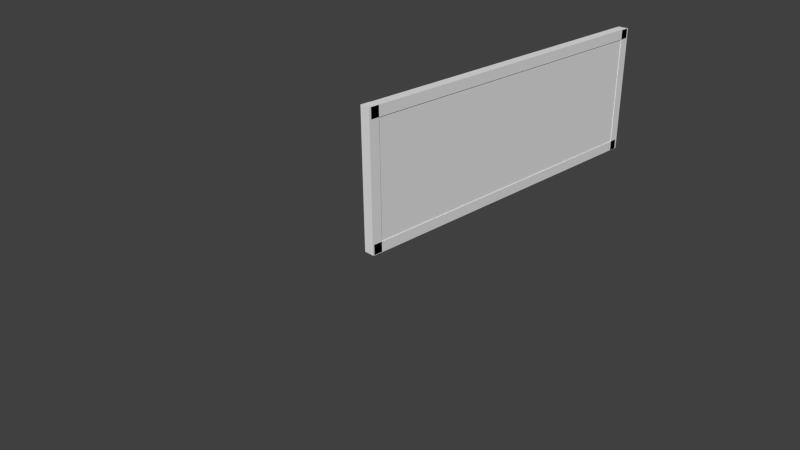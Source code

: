# Source: cuadre4.blend  (saved by Blender 2.68.0; exported with 4.5.12 LTS)
import bpy
from mathutils import Matrix  # noqa: F401  (used for matrix-valued properties, if any)

bpy.ops.wm.read_factory_settings(use_empty=True)
scene = bpy.context.scene
scene.name = 'Scene'

# ---- collections
col_collection_1 = bpy.data.collections.new('Collection 1'); scene.collection.children.link(col_collection_1)

# ---- materials (node trees are filled in below, after node groups)
mat_blanco = bpy.data.materials.new('Blanco')
mat_blanco.alpha_threshold = 0.0
mat_blanco.use_transparent_shadow = False
mat_blanco.roughness = 0.5
mat_blanco.specular_intensity = 1.0
mat_blanco.line_color = (0.0, 0.0, 0.0, 1.0)
mat_material_001 = bpy.data.materials.new('Material.001')
mat_material_001.alpha_threshold = 0.0
mat_material_001.use_transparent_shadow = False
mat_material_001.roughness = 0.5
mat_material_001.line_color = (0.0, 0.0, 0.0, 1.0)
mat_material_002 = bpy.data.materials.new('Material.002')
mat_material_002.alpha_threshold = 0.0
mat_material_002.use_transparent_shadow = False
mat_material_002.roughness = 0.5
mat_material_002.line_color = (0.0, 0.0, 0.0, 1.0)
mat_material_003 = bpy.data.materials.new('Material.003')
mat_material_003.alpha_threshold = 0.0
mat_material_003.use_transparent_shadow = False
mat_material_003.roughness = 0.5
mat_material_003.line_color = (0.0, 0.0, 0.0, 1.0)

# ---- material node trees

# ---- world
world_world = bpy.data.worlds.new('World'); scene.world = world_world
world_world.color = (0.05088, 0.05088, 0.05088)
world_world.use_sun_shadow = False
world_world.sun_shadow_jitter_overblur = 0.0
world_world.cycles.sampling_method = 'MANUAL'
world_world.cycles.sample_map_resolution = 256

# ---- cameras
cam_camera = bpy.data.cameras.new('Camera')
cam_camera.clip_end = 100.0
cam_camera.lens = 35.0
cam_camera.sensor_width = 32.0
cam_camera.sensor_height = 18.0
cam_camera.ortho_scale = 7.314
cam_camera.dof.focus_distance = 0.0
cam_camera.dof.aperture_fstop = 128.0

# ---- meshes
me_cube_004 = bpy.data.meshes.new('Cube.004')
me_cube_004.from_pydata([(-1.0, -1.0, -1.0), (-1.0, 1.0, -1.0), (1.0, 1.0, -1.0), (1.0, -1.0, -1.0), (-1.0, -1.0, 1.0), (-1.0, 1.0, 1.0), (1.0, 1.0, 1.0), (1.0, -1.0, 1.0)], [], [(4, 5, 1, 0), (5, 6, 2, 1), (6, 7, 3, 2), (7, 4, 0, 3), (0, 1, 2, 3), (7, 6, 5, 4)])
_uv = me_cube_004.uv_layers.new(name='UVMap')
_uv.uv.foreach_set('vector', [0.9918, 0.004402, 0.00788, 0.01176, 0.0, 0.9961, 0.9963, 1.004, 0.00788, 0.01176, 0.007223, 0.01313, 0.01571, 1.0, 0.0, 0.9961, 0.007223, 0.01313, 0.9902, 0.007014, 0.9967, 0.9985, 0.01571, 1.0, 0.9902, 0.007014, 0.9918, 0.004402, 0.9963, 1.004, 0.9967, 0.9985, 0.9963, 1.004, 0.0, 0.9961, 0.01571, 1.0, 0.9967, 0.9985, 0.9902, 0.007014, 0.007223, 0.01313, 0.00788, 0.01176, 0.9918, 0.004402])
me_cube_004.use_remesh_preserve_volume = False
me_cube_004.use_remesh_preserve_attributes = False
me_cube_004.use_mirror_vertex_groups = False
me_cube_004.update()
me_cube = bpy.data.meshes.new('Cube')
me_cube.from_pydata([(1.0, 1.0, -1.0), (1.0, -1.0, -1.0), (-1.0, -1.0, -1.0), (-1.0, 1.0, -1.0), (1.0, 1.0, 1.0), (1.0, -1.0, 1.0), (-1.0, -1.0, 1.0), (-1.0, 1.0, 1.0), (1.0, 0.5961, -0.8415), (1.0, 0.5961, -0.9972), (-1.0, 0.5961, -0.9972), (-1.0, 0.5961, -0.8415), (1.0, -68.16, -0.8415), (1.0, -68.16, -0.9972), (-1.0, -68.16, -0.9972), (-1.0, -68.16, -0.8415), (1.0, -68.46, 1.01), (1.0, -66.46, 1.01), (-1.0, -66.46, 1.01), (-1.0, -68.46, 1.01), (1.0, -68.46, -0.9899), (1.0, -66.46, -0.9899), (-1.0, -66.46, -0.9899), (-1.0, -68.46, -0.9899), (1.0, -68.05, 0.8516), (1.0, -68.05, 1.007), (-1.0, -68.05, 1.007), (-1.0, -68.05, 0.8516), (1.0, 0.6993, 0.8516), (1.0, 0.6993, 1.007), (-1.0, 0.6993, 1.007), (-1.0, 0.6993, 0.8516)], [], [(0, 1, 2, 3), (4, 7, 6, 5), (0, 4, 5, 1), (1, 5, 6, 2), (2, 6, 7, 3), (4, 0, 3, 7), (8, 9, 10, 11), (12, 15, 14, 13), (8, 12, 13, 9), (9, 13, 14, 10), (10, 14, 15, 11), (12, 8, 11, 15), (16, 17, 18, 19), (20, 23, 22, 21), (16, 20, 21, 17), (17, 21, 22, 18), (18, 22, 23, 19), (20, 16, 19, 23), (24, 25, 26, 27), (28, 31, 30, 29), (24, 28, 29, 25), (25, 29, 30, 26), (26, 30, 31, 27), (28, 24, 27, 31)])
me_cube.polygons.foreach_set('material_index', [0, 0, 0, 0, 0, 0, 1, 1, 1, 1, 1, 1, 2, 2, 2, 2, 2, 2, 3, 3, 3, 3, 3, 3])
_uv = me_cube.uv_layers.new(name='UV coord')
_uv.uv.foreach_set('vector', [0.02134, 0.9848, 0.0518, 0.9844, 0.03178, 0.9996, 0.0, 1.0, 0.05768, 0.0258, 0.03902, 0.003027, 0.06879, 0.005521, 0.08629, 0.02814, 0.02134, 0.9848, 0.05768, 0.0258, 0.08629, 0.02814, 0.0518, 0.9844, 0.0518, 0.9844, 0.08629, 0.02814, 0.06879, 0.005521, 0.03178, 0.9996, 0.03178, 0.9996, 0.06879, 0.005521, 0.03902, 0.003027, 0.0, 1.0, 0.05768, 0.0258, 0.02134, 0.9848, 0.0, 1.0, 0.03902, 0.003027, 0.03051, 0.9045, 0.02756, 0.9833, 0.006491, 0.9984, 0.00967, 0.9164, 0.9784, 0.9011, 0.9946, 0.9117, 0.9962, 0.9859, 0.9798, 0.9726, 0.03051, 0.9045, 0.9784, 0.9011, 0.9798, 0.9726, 0.02756, 0.9833, 0.02756, 0.9833, 0.9798, 0.9726, 0.9962, 0.9859, 0.006491, 0.9984, 0.006491, 0.9984, 0.9962, 0.9859, 0.9946, 0.9117, 0.00967, 0.9164, 0.9784, 0.9011, 0.03051, 0.9045, 0.00967, 0.9164, 0.9946, 0.9117, 0.9663, 0.09587, 0.9424, 0.09391, 0.9565, 0.07557, 0.9813, 0.07765, 0.9835, 0.9692, 1.0, 0.9824, 0.9739, 0.9827, 0.9583, 0.9695, 0.9663, 0.09587, 0.9835, 0.9692, 0.9583, 0.9695, 0.9424, 0.09391, 0.9424, 0.09391, 0.9583, 0.9695, 0.9739, 0.9827, 0.9565, 0.07557, 0.9565, 0.07557, 0.9739, 0.9827, 1.0, 0.9824, 0.9813, 0.07765, 0.9835, 0.9692, 0.9663, 0.09587, 0.9813, 0.07765, 1.0, 0.9824, 0.9627, 0.1614, 0.9615, 0.09664, 0.9763, 0.07843, 0.9777, 0.1454, 0.05946, 0.09347, 0.04079, 0.07324, 0.04364, 0.0, 0.06211, 0.02287, 0.9627, 0.1614, 0.05946, 0.09347, 0.06211, 0.02287, 0.9615, 0.09664, 0.9615, 0.09664, 0.06211, 0.02287, 0.04364, 0.0, 0.9763, 0.07843, 0.9763, 0.07843, 0.04364, 0.0, 0.04079, 0.07324, 0.9777, 0.1454, 0.05946, 0.09347, 0.9627, 0.1614, 0.9777, 0.1454, 0.04079, 0.07324])
me_cube.materials.append(mat_blanco)
me_cube.materials.append(mat_material_001)
me_cube.materials.append(mat_material_002)
me_cube.materials.append(mat_material_003)
me_cube.use_remesh_preserve_volume = False
me_cube.use_remesh_preserve_attributes = False
me_cube.use_mirror_vertex_groups = False
me_cube.update()

# ---- objects
ob_cube_001 = bpy.data.objects.new('Cube.001', me_cube_004)
ob_cube = bpy.data.objects.new('Cube', me_cube)
ob_camera = bpy.data.objects.new('Camera', cam_camera)

# ---- transforms, parenting, visibility, modifiers, constraints
ob_cube_001.location = (0.0, 2.602, 0.9916)
ob_cube_001.scale = (-0.06825, -2.636, -0.8784)
ob_cube_001.lineart.crease_threshold = 0.0
ob_cube.location = (0.0, 0.0, 1.022)
ob_cube.scale = (-0.07692, -0.07692, -0.9884)
ob_cube.lock_rotations_4d = False
ob_cube.empty_display_type = 'ARROWS'
ob_cube.lineart.crease_threshold = 0.0
ob_camera.location = (7.481, -6.508, 5.344)
ob_camera.rotation_euler = (1.109, 0.01082, 0.8149)
ob_camera.lock_rotations_4d = False
ob_camera.empty_display_type = 'ARROWS'
ob_camera.color = (0.0, 0.0, 0.0, 0.0)
ob_camera.display_type = 'WIRE'
ob_camera.lineart.crease_threshold = 0.0

# ---- collection membership
col_collection_1.objects.link(ob_cube_001)
col_collection_1.objects.link(ob_cube)
col_collection_1.objects.link(ob_camera)

# ---- scene / render settings (as saved in the file)
scene.camera = ob_camera
scene.frame_start = 1; scene.frame_end = 250; scene.frame_set(1)
scene.render.engine = 'BLENDER_EEVEE_NEXT'
scene.render.image_settings.color_mode = 'RGB'
scene.render.image_settings.compression = 90
scene.render.resolution_percentage = 50
scene.render.dither_intensity = 0.0
scene.cycles.use_denoising = False
scene.cycles.samples = 10
scene.cycles.sampling_pattern = 'TABULATED_SOBOL'
scene.cycles.light_sampling_threshold = 0.0
scene.cycles.use_adaptive_sampling = False
scene.cycles.use_light_tree = False
scene.cycles.blur_glossy = 0.0
scene.cycles.volume_bounces = 1
scene.cycles.pixel_filter_type = 'GAUSSIAN'
scene.cycles.sample_clamp_indirect = 0.0
scene.view_settings.view_transform = 'Standard'
bpy.context.view_layer.update()

# ---- added for rendering (the .blend has no usable light): sun
light_auto_sun = bpy.data.lights.new('AutoSun', 'SUN')
light_auto_sun.energy = 3.0
light_auto_sun.angle = 0.0523599
ob_auto_sun = bpy.data.objects.new('AutoSun', light_auto_sun)
scene.collection.objects.link(ob_auto_sun)
ob_auto_sun.rotation_euler = (0.872665, 0.174533, 0.523599)
bpy.context.view_layer.update()
